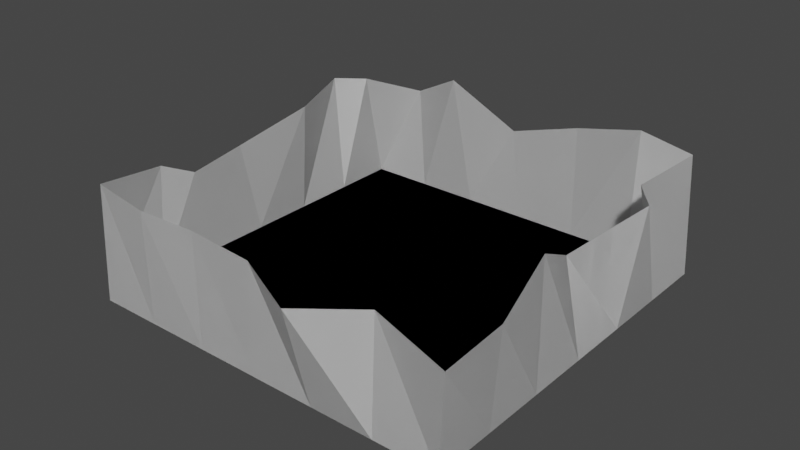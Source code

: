 # Source: Box_A_Broken.blend  (saved by Blender 2.92.15; exported with 4.5.12 LTS)
import bpy
from mathutils import Matrix  # noqa: F401  (used for matrix-valued properties, if any)

bpy.ops.wm.read_factory_settings(use_empty=True)
scene = bpy.context.scene
scene.name = 'Scene'

# ---- collections
col_collection = bpy.data.collections.new('Collection'); scene.collection.children.link(col_collection)

# ---- materials (node trees are filled in below, after node groups)
mat_base = bpy.data.materials.new('Base')
mat_base.use_transparent_shadow = False

# ---- material node trees
mat_base.use_nodes = True; mat_base.node_tree.nodes.clear()
_N = mat_base.node_tree.nodes; _L = mat_base.node_tree.links
n0 = _N.new('ShaderNodeBsdfPrincipled'); n0.name = 'Principled BSDF'; n0.location = (10, 300)
n0.distribution = 'GGX'
n0.subsurface_method = 'BURLEY'
n0.inputs[3].default_value = 1.45
n0.inputs[27].default_value = (0.0, 0.0, 0.0, 1.0)
n0.inputs[28].default_value = 1.0
n1 = _N.new('ShaderNodeOutputMaterial'); n1.name = 'Material Output'; n1.location = (300, 300)
_L.new(n0.outputs[0], n1.inputs[0])
n1.is_active_output = True

# ---- world
world_world = bpy.data.worlds.new('World'); scene.world = world_world
world_world.use_nodes = True; world_world.node_tree.nodes.clear()
_N = world_world.node_tree.nodes; _L = world_world.node_tree.links
n0 = _N.new('ShaderNodeOutputWorld'); n0.name = 'World Output'; n0.location = (300, 300)
n1 = _N.new('ShaderNodeBackground'); n1.name = 'Background'; n1.location = (10, 300)
n1.inputs[0].default_value = (0.05088, 0.05088, 0.05088, 1.0)
_L.new(n1.outputs[0], n0.inputs[0])
n0.is_active_output = True
world_world.color = (0.05088, 0.05088, 0.05088)
world_world.use_sun_shadow = False
world_world.sun_shadow_jitter_overblur = 0.0

# ---- meshes
me_cube_001 = bpy.data.meshes.new('Cube.001')
me_cube_001.from_pydata([(-0.5, -0.5, 0.0), (-0.4878, -0.4916, 0.3085), (-0.5, 0.5, 0.0), (-0.4808, 0.4162, 0.3135), (0.5, -0.5, 0.0), (0.5469, -0.5476, 0.2818), (0.5, 0.5, 0.0), (0.4551, 0.5589, 0.292), (0.3333, 0.5, 0.0), (0.1667, 0.5, 0.0), (-1.49e-08, 0.5, 0.0), (-0.1667, 0.5, 0.0), (-0.3333, 0.5, 0.0), (-0.3839, 0.5396, 0.2649), (-0.2166, 0.4742, 0.3536), (-0.03797, 0.5108, 0.2403), (0.1582, 0.5069, 0.301), (0.3485, 0.4834, 0.3522), (-0.3333, -0.5, 0.0), (-0.1667, -0.5, 0.0), (1.49e-08, -0.5, 0.0), (0.1667, -0.5, 0.0), (0.3333, -0.5, 0.0), (0.3324, -0.4854, 0.2927), (0.1892, -0.5888, 0.2882), (0.006529, -0.5026, 0.2893), (-0.168, -0.4988, 0.2982), (-0.3223, -0.5108, 0.3009), (-0.5, 0.3333, 0.0), (-0.5, 0.1667, 0.0), (-0.5, -1.49e-08, 0.0), (-0.5, -0.1667, 0.0), (-0.5, -0.3333, 0.0), (-0.5148, -0.2984, 0.2797), (-0.4937, -0.2139, 0.2395), (-0.4957, -0.05813, 0.2603), (-0.4644, 0.1499, 0.3123), (-0.5429, 0.3515, 0.3188), (0.5, -0.3333, 0.0), (0.5, -0.1667, 0.0), (0.5, 1.49e-08, 0.0), (0.5, 0.1667, 0.0), (0.5, 0.3333, 0.0), (0.4596, 0.2888, 0.3093), (0.5289, 0.2008, 0.3123), (0.4362, 0.0222, 0.2317), (0.4913, -0.1559, 0.3294), (0.5231, -0.34, 0.2682), (-0.3333, 0.3333, 0.0), (-0.3333, 0.1667, 0.0), (-0.3333, -1.49e-08, 0.0), (-0.3333, -0.1667, 0.0), (-0.3333, -0.3333, 0.0), (-0.1667, 0.3333, 0.0), (-0.1667, 0.1667, 0.0), (-0.1667, -1.49e-08, 0.0), (-0.1667, -0.1667, 0.0), (-0.1667, -0.3333, 0.0), (-9.934e-09, 0.3333, 0.0), (-4.967e-09, 0.1667, 0.0), (4.441e-16, -1.49e-08, 0.0), (4.967e-09, -0.1667, 0.0), (9.934e-09, -0.3333, 0.0), (0.1667, 0.3333, 0.0), (0.1667, 0.1667, 0.0), (0.1667, -1.49e-08, 0.0), (0.1667, -0.1667, 0.0), (0.1667, -0.3333, 0.0), (0.3333, 0.3333, 0.0), (0.3333, 0.1667, 0.0), (0.3333, -1.49e-08, 0.0), (0.3333, -0.1667, 0.0), (0.3333, -0.3333, 0.0), (-0.5, -0.5, 0.0), (-0.4878, -0.4916, 0.3085), (-0.5, 0.5, 0.0), (-0.4808, 0.4162, 0.3135), (0.5, -0.5, 0.0), (0.5469, -0.5476, 0.2818), (0.5, 0.5, 0.0), (0.4551, 0.5589, 0.292), (0.3333, 0.5, 0.0), (0.1667, 0.5, 0.0), (-1.49e-08, 0.5, 0.0), (-0.1667, 0.5, 0.0), (-0.3333, 0.5, 0.0), (-0.3839, 0.5396, 0.2649), (-0.2166, 0.4742, 0.3536), (-0.03797, 0.5108, 0.2403), (0.1582, 0.5069, 0.301), (0.3485, 0.4834, 0.3522), (-0.3333, -0.5, 0.0), (-0.1667, -0.5, 0.0), (1.49e-08, -0.5, 0.0), (0.1667, -0.5, 0.0), (0.3333, -0.5, 0.0), (0.3324, -0.4854, 0.2927), (0.1892, -0.5888, 0.2882), (0.006529, -0.5026, 0.2893), (-0.168, -0.4988, 0.2982), (-0.3223, -0.5108, 0.3009), (-0.5, 0.3333, 0.0), (-0.5, 0.1667, 0.0), (-0.5, -1.49e-08, 0.0), (-0.5, -0.1667, 0.0), (-0.5, -0.3333, 0.0), (-0.5148, -0.2984, 0.2797), (-0.4937, -0.2139, 0.2395), (-0.4957, -0.05813, 0.2603), (-0.4644, 0.1499, 0.3123), (-0.5429, 0.3515, 0.3188), (0.5, -0.3333, 0.0), (0.5, -0.1667, 0.0), (0.5, 1.49e-08, 0.0), (0.5, 0.1667, 0.0), (0.5, 0.3333, 0.0), (0.4596, 0.2888, 0.3093), (0.5289, 0.2008, 0.3123), (0.4362, 0.0222, 0.2317), (0.4913, -0.1559, 0.3294), (0.5231, -0.34, 0.2682), (-0.3333, 0.3333, 0.0), (-0.3333, 0.1667, 0.0), (-0.3333, -1.49e-08, 0.0), (-0.3333, -0.1667, 0.0), (-0.3333, -0.3333, 0.0), (-0.1667, 0.3333, 0.0), (-0.1667, 0.1667, 0.0), (-0.1667, -1.49e-08, 0.0), (-0.1667, -0.1667, 0.0), (-0.1667, -0.3333, 0.0), (-9.934e-09, 0.3333, 0.0), (-4.967e-09, 0.1667, 0.0), (4.441e-16, -1.49e-08, 0.0), (4.967e-09, -0.1667, 0.0), (9.934e-09, -0.3333, 0.0), (0.1667, 0.3333, 0.0), (0.1667, 0.1667, 0.0), (0.1667, -1.49e-08, 0.0), (0.1667, -0.1667, 0.0), (0.1667, -0.3333, 0.0), (0.3333, 0.3333, 0.0), (0.3333, 0.1667, 0.0), (0.3333, -1.49e-08, 0.0), (0.3333, -0.1667, 0.0), (0.3333, -0.3333, 0.0)], [], [(28, 37, 3, 2), (8, 17, 7, 6), (38, 47, 5, 4), (18, 27, 1, 0), (72, 38, 4, 22), (32, 52, 18, 0), (52, 57, 19, 18), (57, 62, 20, 19), (62, 67, 21, 20), (67, 72, 22, 21), (4, 5, 23, 22), (22, 23, 24, 21), (21, 24, 25, 20), (20, 25, 26, 19), (19, 26, 27, 18), (2, 3, 13, 12), (12, 13, 14, 11), (11, 14, 15, 10), (10, 15, 16, 9), (9, 16, 17, 8), (9, 8, 68, 63), (63, 68, 69, 64), (64, 69, 70, 65), (65, 70, 71, 66), (66, 71, 72, 67), (10, 9, 63, 58), (58, 63, 64, 59), (59, 64, 65, 60), (60, 65, 66, 61), (61, 66, 67, 62), (11, 10, 58, 53), (53, 58, 59, 54), (54, 59, 60, 55), (55, 60, 61, 56), (56, 61, 62, 57), (12, 11, 53, 48), (48, 53, 54, 49), (49, 54, 55, 50), (50, 55, 56, 51), (51, 56, 57, 52), (2, 12, 48, 28), (28, 48, 49, 29), (29, 49, 50, 30), (30, 50, 51, 31), (31, 51, 52, 32), (8, 6, 42, 68), (68, 42, 41, 69), (69, 41, 40, 70), (70, 40, 39, 71), (71, 39, 38, 72), (6, 7, 43, 42), (42, 43, 44, 41), (41, 44, 45, 40), (40, 45, 46, 39), (39, 46, 47, 38), (0, 1, 33, 32), (32, 33, 34, 31), (31, 34, 35, 30), (30, 35, 36, 29), (29, 36, 37, 28), (101, 75, 76, 110), (81, 79, 80, 90), (111, 77, 78, 120), (91, 73, 74, 100), (145, 95, 77, 111), (105, 73, 91, 125), (125, 91, 92, 130), (130, 92, 93, 135), (135, 93, 94, 140), (140, 94, 95, 145), (77, 95, 96, 78), (95, 94, 97, 96), (94, 93, 98, 97), (93, 92, 99, 98), (92, 91, 100, 99), (75, 85, 86, 76), (85, 84, 87, 86), (84, 83, 88, 87), (83, 82, 89, 88), (82, 81, 90, 89), (82, 136, 141, 81), (136, 137, 142, 141), (137, 138, 143, 142), (138, 139, 144, 143), (139, 140, 145, 144), (83, 131, 136, 82), (131, 132, 137, 136), (132, 133, 138, 137), (133, 134, 139, 138), (134, 135, 140, 139), (84, 126, 131, 83), (126, 127, 132, 131), (127, 128, 133, 132), (128, 129, 134, 133), (129, 130, 135, 134), (85, 121, 126, 84), (121, 122, 127, 126), (122, 123, 128, 127), (123, 124, 129, 128), (124, 125, 130, 129), (75, 101, 121, 85), (101, 102, 122, 121), (102, 103, 123, 122), (103, 104, 124, 123), (104, 105, 125, 124), (81, 141, 115, 79), (141, 142, 114, 115), (142, 143, 113, 114), (143, 144, 112, 113), (144, 145, 111, 112), (79, 115, 116, 80), (115, 114, 117, 116), (114, 113, 118, 117), (113, 112, 119, 118), (112, 111, 120, 119), (73, 105, 106, 74), (105, 104, 107, 106), (104, 103, 108, 107), (103, 102, 109, 108), (102, 101, 110, 109)])
_uv = me_cube_001.uv_layers.new(name='UVMap')
_uv.uv.foreach_set('vector', [1.663, 1.171, 1.341, 1.153, 1.346, 1.086, 1.663, 1.002, 1.699, 0.1618, 1.342, 0.1482, 1.403, 0.03384, 1.699, -0.006194, 1.341, 0.2137, 1.07, 0.205, 1.058, -0.006194, 1.341, 0.04525, 1.702, 0.8795, 2.007, 0.8744, 2.01, 1.042, 1.699, 1.048, 0.8387, 0.8374, 1.007, 0.8374, 1.007, 1.006, 0.8387, 1.006, -0.004913, 0.8374, 0.1638, 0.8374, 0.1638, 1.006, -0.004913, 1.006, 0.1638, 0.8374, 0.3325, 0.8374, 0.3325, 1.006, 0.1638, 1.006, 0.3325, 0.8374, 0.5012, 0.8374, 0.5012, 1.006, 0.3325, 1.006, 0.5012, 0.8374, 0.6699, 0.8374, 0.6699, 1.006, 0.5012, 1.006, 0.6699, 0.8374, 0.8387, 0.8374, 0.8387, 1.006, 0.6699, 1.006, 1.719, 0.03622, 2.007, -0.006194, 2.01, 0.2123, 1.715, 0.2049, 1.715, 0.2049, 2.01, 0.2123, 2.009, 0.3552, 1.712, 0.3735, 1.712, 0.3735, 2.009, 0.3552, 2.001, 0.5416, 1.709, 0.5422, 1.709, 0.5422, 2.001, 0.5416, 2.007, 0.7185, 1.705, 0.7108, 1.705, 0.7108, 2.007, 0.7185, 2.007, 0.8744, 1.702, 0.8795, 1.699, 1.002, 1.382, 0.9904, 1.43, 0.8814, 1.699, 0.8339, 1.699, 0.8339, 1.43, 0.8814, 1.341, 0.7188, 1.699, 0.6659, 1.699, 0.6659, 1.341, 0.7188, 1.455, 0.5353, 1.699, 0.4979, 1.699, 0.4979, 1.455, 0.5353, 1.394, 0.3379, 1.699, 0.3299, 1.699, 0.3299, 1.394, 0.3379, 1.342, 0.1482, 1.699, 0.1618, 0.6699, -0.006194, 0.8387, -0.006194, 0.8387, 0.1625, 0.6699, 0.1625, 0.6699, 0.1625, 0.8387, 0.1625, 0.8387, 0.3312, 0.6699, 0.3312, 0.6699, 0.3312, 0.8387, 0.3312, 0.8387, 0.4999, 0.6699, 0.4999, 0.6699, 0.4999, 0.8387, 0.4999, 0.8387, 0.6687, 0.6699, 0.6687, 0.6699, 0.6687, 0.8387, 0.6687, 0.8387, 0.8374, 0.6699, 0.8374, 0.5012, -0.006194, 0.6699, -0.006194, 0.6699, 0.1625, 0.5012, 0.1625, 0.5012, 0.1625, 0.6699, 0.1625, 0.6699, 0.3312, 0.5012, 0.3312, 0.5012, 0.3312, 0.6699, 0.3312, 0.6699, 0.4999, 0.5012, 0.4999, 0.5012, 0.4999, 0.6699, 0.4999, 0.6699, 0.6687, 0.5012, 0.6687, 0.5012, 0.6687, 0.6699, 0.6687, 0.6699, 0.8374, 0.5012, 0.8374, 0.3325, -0.006194, 0.5012, -0.006194, 0.5012, 0.1625, 0.3325, 0.1625, 0.3325, 0.1625, 0.5012, 0.1625, 0.5012, 0.3312, 0.3325, 0.3312, 0.3325, 0.3312, 0.5012, 0.3312, 0.5012, 0.4999, 0.3325, 0.4999, 0.3325, 0.4999, 0.5012, 0.4999, 0.5012, 0.6687, 0.3325, 0.6687, 0.3325, 0.6687, 0.5012, 0.6687, 0.5012, 0.8374, 0.3325, 0.8374, 0.1638, -0.006194, 0.3325, -0.006194, 0.3325, 0.1625, 0.1638, 0.1625, 0.1638, 0.1625, 0.3325, 0.1625, 0.3325, 0.3312, 0.1638, 0.3312, 0.1638, 0.3312, 0.3325, 0.3312, 0.3325, 0.4999, 0.1638, 0.4999, 0.1638, 0.4999, 0.3325, 0.4999, 0.3325, 0.6687, 0.1638, 0.6687, 0.1638, 0.6687, 0.3325, 0.6687, 0.3325, 0.8374, 0.1638, 0.8374, -0.004913, -0.006194, 0.1638, -0.006194, 0.1638, 0.1625, -0.004913, 0.1625, -0.004913, 0.1625, 0.1638, 0.1625, 0.1638, 0.3312, -0.004913, 0.3312, -0.004913, 0.3312, 0.1638, 0.3312, 0.1638, 0.4999, -0.004913, 0.4999, -0.004913, 0.4999, 0.1638, 0.4999, 0.1638, 0.6687, -0.004913, 0.6687, -0.004913, 0.6687, 0.1638, 0.6687, 0.1638, 0.8374, -0.004913, 0.8374, 0.8387, -0.006194, 1.007, -0.006194, 1.007, 0.1625, 0.8387, 0.1625, 0.8387, 0.1625, 1.007, 0.1625, 1.007, 0.3312, 0.8387, 0.3312, 0.8387, 0.3312, 1.007, 0.3312, 1.007, 0.4999, 0.8387, 0.4999, 0.8387, 0.4999, 1.007, 0.4999, 1.007, 0.6687, 0.8387, 0.6687, 0.8387, 0.6687, 1.007, 0.6687, 1.007, 0.8374, 0.8387, 0.8374, 1.341, 1.056, 1.044, 1.117, 1.026, 0.8441, 1.341, 0.8874, 1.341, 0.8874, 1.026, 0.8441, 1.026, 0.7511, 1.341, 0.719, 1.341, 0.719, 1.026, 0.7511, 1.104, 0.5762, 1.341, 0.5505, 1.341, 0.5505, 1.104, 0.5762, 1.007, 0.3927, 1.341, 0.3821, 1.341, 0.3821, 1.007, 0.3927, 1.07, 0.205, 1.341, 0.2137, 1.663, 2.014, 1.351, 2.005, 1.38, 1.81, 1.663, 1.845, 1.663, 1.845, 1.38, 1.81, 1.421, 1.724, 1.663, 1.677, 1.663, 1.677, 1.421, 1.724, 1.4, 1.567, 1.663, 1.508, 1.663, 1.508, 1.4, 1.567, 1.347, 1.356, 1.663, 1.339, 1.663, 1.339, 1.347, 1.356, 1.341, 1.153, 1.663, 1.171, 1.663, 1.171, 1.663, 1.002, 1.346, 1.086, 1.341, 1.153, 1.699, 0.1618, 1.699, -0.006194, 1.403, 0.03384, 1.342, 0.1482, 1.341, 0.2137, 1.341, 0.04525, 1.058, -0.006194, 1.07, 0.205, 1.702, 0.8795, 1.699, 1.048, 2.01, 1.042, 2.007, 0.8744, 0.8387, 0.8374, 0.8387, 1.006, 1.007, 1.006, 1.007, 0.8374, -0.004913, 0.8374, -0.004913, 1.006, 0.1638, 1.006, 0.1638, 0.8374, 0.1638, 0.8374, 0.1638, 1.006, 0.3325, 1.006, 0.3325, 0.8374, 0.3325, 0.8374, 0.3325, 1.006, 0.5012, 1.006, 0.5012, 0.8374, 0.5012, 0.8374, 0.5012, 1.006, 0.6699, 1.006, 0.6699, 0.8374, 0.6699, 0.8374, 0.6699, 1.006, 0.8387, 1.006, 0.8387, 0.8374, 1.719, 0.03622, 1.715, 0.2049, 2.01, 0.2123, 2.007, -0.006194, 1.715, 0.2049, 1.712, 0.3735, 2.009, 0.3552, 2.01, 0.2123, 1.712, 0.3735, 1.709, 0.5422, 2.001, 0.5416, 2.009, 0.3552, 1.709, 0.5422, 1.705, 0.7108, 2.007, 0.7185, 2.001, 0.5416, 1.705, 0.7108, 1.702, 0.8795, 2.007, 0.8744, 2.007, 0.7185, 1.699, 1.002, 1.699, 0.8339, 1.43, 0.8814, 1.382, 0.9904, 1.699, 0.8339, 1.699, 0.6659, 1.341, 0.7188, 1.43, 0.8814, 1.699, 0.6659, 1.699, 0.4979, 1.455, 0.5353, 1.341, 0.7188, 1.699, 0.4979, 1.699, 0.3299, 1.394, 0.3379, 1.455, 0.5353, 1.699, 0.3299, 1.699, 0.1618, 1.342, 0.1482, 1.394, 0.3379, 0.6699, -0.006194, 0.6699, 0.1625, 0.8387, 0.1625, 0.8387, -0.006194, 0.6699, 0.1625, 0.6699, 0.3312, 0.8387, 0.3312, 0.8387, 0.1625, 0.6699, 0.3312, 0.6699, 0.4999, 0.8387, 0.4999, 0.8387, 0.3312, 0.6699, 0.4999, 0.6699, 0.6687, 0.8387, 0.6687, 0.8387, 0.4999, 0.6699, 0.6687, 0.6699, 0.8374, 0.8387, 0.8374, 0.8387, 0.6687, 0.5012, -0.006194, 0.5012, 0.1625, 0.6699, 0.1625, 0.6699, -0.006194, 0.5012, 0.1625, 0.5012, 0.3312, 0.6699, 0.3312, 0.6699, 0.1625, 0.5012, 0.3312, 0.5012, 0.4999, 0.6699, 0.4999, 0.6699, 0.3312, 0.5012, 0.4999, 0.5012, 0.6687, 0.6699, 0.6687, 0.6699, 0.4999, 0.5012, 0.6687, 0.5012, 0.8374, 0.6699, 0.8374, 0.6699, 0.6687, 0.3325, -0.006194, 0.3325, 0.1625, 0.5012, 0.1625, 0.5012, -0.006194, 0.3325, 0.1625, 0.3325, 0.3312, 0.5012, 0.3312, 0.5012, 0.1625, 0.3325, 0.3312, 0.3325, 0.4999, 0.5012, 0.4999, 0.5012, 0.3312, 0.3325, 0.4999, 0.3325, 0.6687, 0.5012, 0.6687, 0.5012, 0.4999, 0.3325, 0.6687, 0.3325, 0.8374, 0.5012, 0.8374, 0.5012, 0.6687, 0.1638, -0.006194, 0.1638, 0.1625, 0.3325, 0.1625, 0.3325, -0.006194, 0.1638, 0.1625, 0.1638, 0.3312, 0.3325, 0.3312, 0.3325, 0.1625, 0.1638, 0.3312, 0.1638, 0.4999, 0.3325, 0.4999, 0.3325, 0.3312, 0.1638, 0.4999, 0.1638, 0.6687, 0.3325, 0.6687, 0.3325, 0.4999, 0.1638, 0.6687, 0.1638, 0.8374, 0.3325, 0.8374, 0.3325, 0.6687, -0.004913, -0.006194, -0.004913, 0.1625, 0.1638, 0.1625, 0.1638, -0.006194, -0.004913, 0.1625, -0.004913, 0.3312, 0.1638, 0.3312, 0.1638, 0.1625, -0.004913, 0.3312, -0.004913, 0.4999, 0.1638, 0.4999, 0.1638, 0.3312, -0.004913, 0.4999, -0.004913, 0.6687, 0.1638, 0.6687, 0.1638, 0.4999, -0.004913, 0.6687, -0.004913, 0.8374, 0.1638, 0.8374, 0.1638, 0.6687, 0.8387, -0.006194, 0.8387, 0.1625, 1.007, 0.1625, 1.007, -0.006194, 0.8387, 0.1625, 0.8387, 0.3312, 1.007, 0.3312, 1.007, 0.1625, 0.8387, 0.3312, 0.8387, 0.4999, 1.007, 0.4999, 1.007, 0.3312, 0.8387, 0.4999, 0.8387, 0.6687, 1.007, 0.6687, 1.007, 0.4999, 0.8387, 0.6687, 0.8387, 0.8374, 1.007, 0.8374, 1.007, 0.6687, 1.341, 1.056, 1.341, 0.8874, 1.026, 0.8441, 1.044, 1.117, 1.341, 0.8874, 1.341, 0.719, 1.026, 0.7511, 1.026, 0.8441, 1.341, 0.719, 1.341, 0.5505, 1.104, 0.5762, 1.026, 0.7511, 1.341, 0.5505, 1.341, 0.3821, 1.007, 0.3927, 1.104, 0.5762, 1.341, 0.3821, 1.341, 0.2137, 1.07, 0.205, 1.007, 0.3927, 1.663, 2.014, 1.663, 1.845, 1.38, 1.81, 1.351, 2.005, 1.663, 1.845, 1.663, 1.677, 1.421, 1.724, 1.38, 1.81, 1.663, 1.677, 1.663, 1.508, 1.4, 1.567, 1.421, 1.724, 1.663, 1.508, 1.663, 1.339, 1.347, 1.356, 1.4, 1.567, 1.663, 1.339, 1.663, 1.171, 1.341, 1.153, 1.347, 1.356])
me_cube_001.materials.append(mat_base)
me_cube_001.use_remesh_fix_poles = True
me_cube_001.use_remesh_preserve_attributes = False
me_cube_001.use_mirror_vertex_groups = False
me_cube_001.update()

# ---- objects
ob_cube = bpy.data.objects.new('Cube', me_cube_001)

# ---- transforms, parenting, visibility, modifiers, constraints
ob_cube.location = (0.0, 0.0, 0.0)
ob_cube.lineart.crease_threshold = 0.0

# ---- collection membership
col_collection.objects.link(ob_cube)

# ---- scene / render settings (as saved in the file)
scene.frame_start = 1; scene.frame_end = 250; scene.frame_set(1)
scene.render.engine = 'BLENDER_EEVEE_NEXT'
scene.cycles.use_denoising = False
scene.cycles.samples = 128
scene.cycles.sampling_pattern = 'TABULATED_SOBOL'
scene.cycles.use_adaptive_sampling = False
scene.cycles.use_light_tree = False
scene.view_settings.view_transform = 'Filmic'
bpy.context.view_layer.update()

# ---- added for rendering (the .blend has no active camera and no usable light): camera, sun
cam_auto = bpy.data.cameras.new('AutoCamera')
cam_auto.lens = 50.0
cam_auto.sensor_width = 36.0
cam_auto.clip_end = 1000.0
ob_auto_camera = bpy.data.objects.new('AutoCamera', cam_auto)
scene.collection.objects.link(ob_auto_camera)
ob_auto_camera.location = (1.50246, -1.81551, 1.37716)
ob_auto_camera.rotation_euler = (1.09748, -7.21219e-08, 0.694738)
scene.camera = ob_auto_camera
light_auto_sun = bpy.data.lights.new('AutoSun', 'SUN')
light_auto_sun.energy = 3.0
light_auto_sun.angle = 0.0523599
ob_auto_sun = bpy.data.objects.new('AutoSun', light_auto_sun)
scene.collection.objects.link(ob_auto_sun)
ob_auto_sun.rotation_euler = (0.872665, 0.174533, 0.523599)
bpy.context.view_layer.update()
